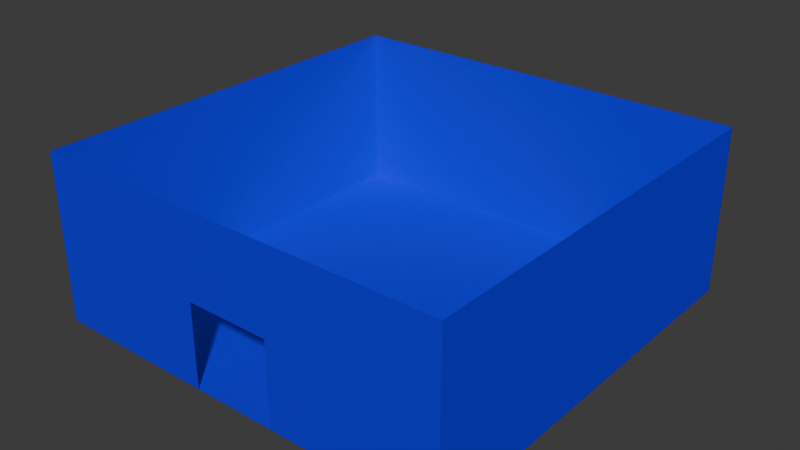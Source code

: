 # Source: side_path_one_door_room.blend  (saved by Blender 5.1.30; exported with 4.5.12 LTS)
import bpy
from mathutils import Matrix  # noqa: F401  (used for matrix-valued properties, if any)

bpy.ops.wm.read_factory_settings(use_empty=True)
scene = bpy.context.scene
scene.name = 'Scene'

# ---- collections
col_collection = bpy.data.collections.new('Collection'); scene.collection.children.link(col_collection)

# ---- materials (node trees are filled in below, after node groups)
mat_material_001 = bpy.data.materials.new('Material.001')
mat_material_001.preview_render_type = 'CUBE'

# ---- material node trees
mat_material_001.use_nodes = True; mat_material_001.node_tree.nodes.clear()
_N = mat_material_001.node_tree.nodes; _L = mat_material_001.node_tree.links
n0 = _N.new('ShaderNodeBsdfPrincipled'); n0.name = 'Principled BSDF'; n0.location = (-200, 100)
n0.inputs[0].default_value = (0.00276, 0.0, 0.8, 1.0)
n1 = _N.new('ShaderNodeOutputMaterial'); n1.name = 'Material Output'; n1.location = (200, 100)
_L.new(n0.outputs[0], n1.inputs[0])
n1.is_active_output = True

# ---- world
world_world = bpy.data.worlds.new('World'); scene.world = world_world
world_world.use_nodes = True; world_world.node_tree.nodes.clear()
_N = world_world.node_tree.nodes; _L = world_world.node_tree.links
n0 = _N.new('ShaderNodeOutputWorld'); n0.name = 'World Output'; n0.location = (200, 100)
n1 = _N.new('ShaderNodeBackground'); n1.name = 'Background'; n1.location = (-200, 100)
n1.inputs[0].default_value = (0.05088, 0.05088, 0.05088, 1.0)
_L.new(n1.outputs[0], n0.inputs[0])
n0.is_active_output = True
world_world.color = (0.05088, 0.05088, 0.05088)
world_world.sun_shadow_jitter_overblur = 0.0

# ---- meshes
me_plane = bpy.data.meshes.new('Plane')
me_plane.from_pydata([(-5.0, -5.0, 0.0), (5.0, -5.0, 0.0), (-5.0, 5.0, 0.0), (5.0, 5.0, 0.0), (-5.0, -5.0, 4.0), (-5.0, -5.0, 0.0), (-5.0, 5.0, 4.0), (-5.0, 5.0, 0.0), (5.0, -5.0, 0.0), (5.0, -5.0, 4.0), (5.0, 5.0, 0.0), (5.0, 5.0, 4.0), (-5.0, 5.0, 4.0), (-5.0, 5.0, 0.0), (5.0, 5.0, 4.0), (5.0, 5.0, 0.0), (1.0, -5.0, 4.0), (1.0, -5.0, 2.0), (-1.0, -5.0, 4.0), (-1.0, -5.0, 2.0), (5.0, -5.0, 4.0), (5.0, -5.0, 0.0), (1.0, -5.0, 4.0), (1.0, -5.0, 0.0), (-1.0, -5.0, 4.0), (-1.0, -5.0, 0.0), (-5.0, -5.0, 4.0), (-5.0, -5.0, 0.0)], [], [(0, 1, 3, 2), (4, 5, 7, 6), (8, 9, 11, 10), (12, 13, 15, 14), (16, 17, 19, 18), (20, 21, 23, 22), (24, 25, 27, 26)])
_uv = me_plane.uv_layers.new(name='UVMap')
_uv.uv.foreach_set('vector', [0.0, 0.0, 1.0, 0.0, 1.0, 1.0, 0.0, 1.0, 0.0, 0.0, 1.0, 0.0, 1.0, 1.0, 0.0, 1.0, 0.0, 0.0, 1.0, 0.0, 1.0, 1.0, 0.0, 1.0, 0.0, 0.0, 1.0, 0.0, 1.0, 1.0, 0.0, 1.0, 0.0, 0.0, 1.0, 0.0, 1.0, 1.0, 0.0, 1.0, 0.0, 0.0, 1.0, 0.0, 1.0, 1.0, 0.0, 1.0, 0.0, 0.0, 1.0, 0.0, 1.0, 1.0, 0.0, 1.0])
me_plane.materials.append(mat_material_001)
me_plane.update()

# ---- objects
ob_room_col = bpy.data.objects.new('room-col', me_plane)

# ---- transforms, parenting, visibility, modifiers, constraints
ob_room_col.location = (0.0, 0.0, 0.0)

# ---- collection membership
col_collection.objects.link(ob_room_col)

# ---- scene / render settings (as saved in the file)
scene.frame_start = 1; scene.frame_end = 250; scene.frame_set(1)
scene.render.engine = 'BLENDER_EEVEE_NEXT'
scene.render.bake_bias = 0.0
scene.render.bake_samples = 0
scene.cycles.sampling_pattern = 'TABULATED_SOBOL'
scene.eevee.use_volume_custom_range = False
bpy.context.view_layer.update()

# ---- added for rendering (the .blend has no active camera and no usable light): camera, sun
cam_auto = bpy.data.cameras.new('AutoCamera')
cam_auto.lens = 50.0
cam_auto.sensor_width = 36.0
cam_auto.clip_end = 1000.0
ob_auto_camera = bpy.data.objects.new('AutoCamera', cam_auto)
scene.collection.objects.link(ob_auto_camera)
ob_auto_camera.location = (13.598, -16.3176, 12.8784)
ob_auto_camera.rotation_euler = (1.09748, -7.21219e-08, 0.694738)
scene.camera = ob_auto_camera
light_auto_sun = bpy.data.lights.new('AutoSun', 'SUN')
light_auto_sun.energy = 3.0
light_auto_sun.angle = 0.0523599
ob_auto_sun = bpy.data.objects.new('AutoSun', light_auto_sun)
scene.collection.objects.link(ob_auto_sun)
ob_auto_sun.rotation_euler = (0.872665, 0.174533, 0.523599)
bpy.context.view_layer.update()
